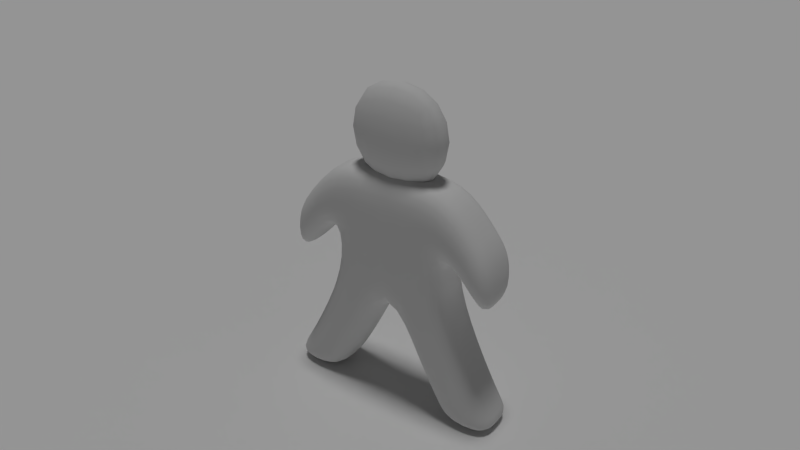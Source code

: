 # Source: doll.blend  (saved by Blender 2.66.1; exported with 4.5.12 LTS)
import bpy
from mathutils import Matrix  # noqa: F401  (used for matrix-valued properties, if any)

bpy.ops.wm.read_factory_settings(use_empty=True)
scene = bpy.context.scene
scene.name = 'Scene'

# ---- collections
col_collection_1 = bpy.data.collections.new('Collection 1'); scene.collection.children.link(col_collection_1)
col_collection_10 = bpy.data.collections.new('Collection 10'); scene.collection.children.link(col_collection_10)

# ---- materials (node trees are filled in below, after node groups)
mat_material = bpy.data.materials.new('Material')
mat_material.alpha_threshold = 0.0
mat_material.use_transparent_shadow = False
mat_material.roughness = 0.5
mat_material.line_color = (0.0, 0.0, 0.0, 1.0)

# ---- material node trees

# ---- world
world_world = bpy.data.worlds.new('World'); scene.world = world_world
world_world.color = (0.05088, 0.05088, 0.05088)
world_world.use_sun_shadow = False
world_world.sun_shadow_jitter_overblur = 0.0
world_world.cycles.sampling_method = 'MANUAL'
world_world.cycles.sample_map_resolution = 256

# ---- cameras
cam_camera = bpy.data.cameras.new('Camera')
cam_camera.clip_end = 100.0
cam_camera.lens = 35.0
cam_camera.sensor_width = 32.0
cam_camera.sensor_height = 18.0
cam_camera.ortho_scale = 7.314
cam_camera.dof.focus_distance = 0.0
cam_camera.dof.aperture_fstop = 128.0

# ---- lights
light_moon = bpy.data.lights.new('Moon', 'SUN')
light_moon.transmission_factor = 0.0
light_moon.angle = 0.1993
light_moon.energy = 1.0
light_moon.shadow_buffer_clip_start = 0.5
light_moon.shadow_soft_size = 0.1
light_moon.shadow_cascade_max_distance = 1000.0
light_moon.cycles.use_multiple_importance_sampling = False

# ---- meshes
me_cube = bpy.data.meshes.new('Cube')
me_cube.from_pydata([(1.0, 0.4818, -1.0), (1.0, -0.4804, -1.0), (1.0, 0.4818, 1.0), (1.0, -0.4804, 1.0), (1.0, 0.0007163, -1.0), (1.0, 0.4818, 0.0), (1.0, -0.4804, 0.0), (1.0, 0.0007161, 1.0), (1.0, 0.0007162, 0.0), (1.509, 0.4818, 0.4233), (1.509, -0.4804, 0.4233), (1.509, 0.4818, -0.5767), (1.509, -0.4804, -0.5767), (1.509, 0.0007159, 0.4233), (1.509, 0.000716, -0.5767), (1.882, 0.4818, -0.05162), (1.882, -0.4804, -0.05162), (1.882, 0.4818, -1.052), (1.882, -0.4804, -1.052), (1.882, 0.0007158, -0.05162), (1.882, 0.000716, -1.052), (1.543, 0.4818, -2.221), (1.543, -0.4804, -2.221), (1.543, 0.0007164, -2.221), (0.5428, 0.4818, -2.221), (0.5428, -0.4804, -2.221), (0.5428, 0.0007165, -2.221), (1.916, 0.4818, -2.9), (1.916, -0.4804, -2.9), (1.916, 0.0007164, -2.9), (0.9159, 0.4818, -2.9), (0.9159, -0.4804, -2.9), (0.9159, 0.0007165, -2.9), (2.119, 0.4818, -3.239), (2.119, -0.4804, -3.239), (2.119, 0.0007164, -3.239), (1.119, 0.4818, -3.239), (1.119, -0.4804, -3.239), (1.119, 0.0007165, -3.239), (-1.0, 0.4818, -1.0), (-1.0, -0.4804, -1.0), (-1.0, 0.4818, 1.0), (-1.0, -0.4804, 1.0), (-1.0, 0.0007163, -1.0), (-1.788e-07, 0.4818, -1.0), (-1.0, 0.4818, 0.0), (0.0, -0.4804, -1.0), (-1.0, -0.4804, 0.0), (-1.0, 0.0007161, 1.0), (-2.384e-07, 0.4818, 1.0), (5.364e-07, -0.4804, 1.0), (-5.96e-08, 0.0007164, -1.0), (1.49e-07, 0.0007162, 1.0), (-1.0, 0.0007162, 0.0), (2.98e-07, -0.4804, 0.0), (-2.384e-07, 0.4818, 0.0), (-1.509, 0.4818, 0.4233), (-1.509, -0.4804, 0.4233), (-1.509, 0.4818, -0.5767), (-1.509, -0.4804, -0.5767), (-1.509, 0.0007159, 0.4233), (-1.509, 0.000716, -0.5767), (-1.882, 0.4818, -0.05162), (-1.882, -0.4804, -0.05162), (-1.882, 0.4818, -1.052), (-1.882, -0.4804, -1.052), (-1.882, 0.0007158, -0.05162), (-1.882, 0.000716, -1.052), (-1.543, 0.4818, -2.221), (-1.543, -0.4804, -2.221), (-1.543, 0.0007164, -2.221), (-0.5428, 0.4818, -2.221), (-0.5428, -0.4804, -2.221), (-0.5428, 0.0007165, -2.221), (-1.916, 0.4818, -2.9), (-1.916, -0.4804, -2.9), (-1.916, 0.0007164, -2.9), (-0.9159, 0.4818, -2.9), (-0.9159, -0.4804, -2.9), (-0.9159, 0.0007165, -2.9), (-2.119, 0.4818, -3.239), (-2.119, -0.4804, -3.239), (-2.119, 0.0007164, -3.239), (-1.119, 0.4818, -3.239), (-1.119, -0.4804, -3.239), (-1.119, 0.0007165, -3.239), (-1.0, -0.4726, 0.5929), (-1.0, 0.4896, 0.5929), (1.0, 0.4896, 0.5929), (1.0, -0.4726, 0.5929), (-1.0, -0.4726, 2.593), (-1.0, 0.4896, 2.593), (1.0, 0.4896, 2.593), (1.0, -0.4726, 2.593)], [], [(8, 5, 11, 14), (44, 0, 21, 24), (51, 44, 24, 26), (7, 52, 50, 3), (2, 49, 52, 7), (4, 8, 6, 1), (0, 5, 8, 4), (2, 7, 13, 9), (1, 6, 54, 46), (6, 3, 50, 54), (2, 5, 55, 49), (5, 0, 44, 55), (14, 11, 17, 20), (13, 10, 16, 19), (3, 6, 12, 10), (6, 8, 14, 12), (5, 2, 9, 11), (7, 3, 10, 13), (20, 19, 16, 18), (17, 15, 19, 20), (10, 12, 18, 16), (12, 14, 20, 18), (11, 9, 15, 17), (9, 13, 19, 15), (26, 24, 30, 32), (24, 21, 27, 30), (0, 4, 23, 21), (46, 51, 26, 25), (1, 46, 25, 22), (4, 1, 22, 23), (28, 31, 37, 34), (29, 28, 34, 35), (21, 23, 29, 27), (23, 22, 28, 29), (22, 25, 31, 28), (25, 26, 32, 31), (33, 35, 38, 36), (35, 34, 37, 38), (31, 32, 38, 37), (30, 27, 33, 36), (32, 30, 36, 38), (27, 29, 35, 33), (53, 61, 58, 45), (44, 71, 68, 39), (51, 73, 71, 44), (48, 42, 50, 52), (41, 48, 52, 49), (43, 40, 47, 53), (39, 43, 53, 45), (41, 56, 60, 48), (40, 46, 54, 47), (47, 54, 50, 42), (41, 49, 55, 45), (45, 55, 44, 39), (61, 67, 64, 58), (60, 66, 63, 57), (42, 57, 59, 47), (47, 59, 61, 53), (45, 58, 56, 41), (48, 60, 57, 42), (67, 65, 63, 66), (64, 67, 66, 62), (57, 63, 65, 59), (59, 65, 67, 61), (58, 64, 62, 56), (56, 62, 66, 60), (73, 79, 77, 71), (71, 77, 74, 68), (39, 68, 70, 43), (46, 72, 73, 51), (40, 69, 72, 46), (43, 70, 69, 40), (75, 81, 84, 78), (76, 82, 81, 75), (68, 74, 76, 70), (70, 76, 75, 69), (69, 75, 78, 72), (72, 78, 79, 73), (80, 83, 85, 82), (82, 85, 84, 81), (78, 84, 85, 79), (77, 83, 80, 74), (79, 85, 83, 77), (74, 80, 82, 76), (90, 91, 87, 86), (91, 92, 88, 87), (92, 93, 89, 88), (93, 90, 86, 89), (86, 87, 88, 89), (93, 92, 91, 90)])
me_cube.polygons.foreach_set('use_smooth', [True] * 90)
me_cube.materials.append(mat_material)
me_cube.use_remesh_preserve_volume = False
me_cube.use_remesh_preserve_attributes = False
me_cube.use_mirror_vertex_groups = False
me_cube.update()
me_plane = bpy.data.meshes.new('Plane')
me_plane.from_pydata([(1.0, -1.0, 0.0), (-1.0, -1.0, 0.0), (1.0, 1.0, 0.0), (-1.0, 1.0, 0.0)], [], [(1, 0, 2, 3)])
me_plane.use_remesh_preserve_volume = False
me_plane.use_remesh_preserve_attributes = False
me_plane.use_mirror_vertex_groups = False
me_plane.update()

# ---- objects
ob_house = bpy.data.objects.new('House', me_cube)
ob_sun = bpy.data.objects.new('Sun', light_moon)
ob_plane = bpy.data.objects.new('Plane', me_plane)
ob_camera = bpy.data.objects.new('Camera', cam_camera)

# ---- transforms, parenting, visibility, modifiers, constraints
ob_house.location = (0.0, 0.0, 0.0)
ob_house.lock_rotations_4d = False
ob_house.empty_display_type = 'ARROWS'
ob_house.lineart.crease_threshold = 0.0
_m = ob_house.modifiers.new('Subsurf', 'SUBSURF')
_m.uv_smooth = 'PRESERVE_CORNERS'
_m.quality = 2
_m.levels = 2
_m.show_only_control_edges = False
ob_sun.location = (-12.48, 1.369, 8.388)
ob_sun.lineart.crease_threshold = 0.0
ob_plane.location = (0.07583, 1.0, -3.276)
ob_plane.scale = (-59.69, -59.69, -59.69)
ob_plane.lineart.crease_threshold = 0.0
ob_camera.location = (7.0, -10.0, 7.0)
ob_camera.rotation_euler = (1.109, 0.01082, 0.8149)
ob_camera.lock_rotations_4d = False
ob_camera.empty_display_type = 'ARROWS'
ob_camera.color = (0.0, 0.0, 0.0, 0.0)
ob_camera.display_type = 'WIRE'
ob_camera.lineart.crease_threshold = 0.0
_c = ob_camera.constraints.new('TRACK_TO'); _c.name = 'AutoTrack'
_c.target = ob_house

# ---- collection membership
col_collection_1.objects.link(ob_house)
col_collection_10.objects.link(ob_sun)
col_collection_10.objects.link(ob_plane)
col_collection_10.objects.link(ob_camera)

# ---- scene / render settings (as saved in the file)
scene.camera = ob_camera
scene.frame_start = 1; scene.frame_end = 250; scene.frame_set(1)
scene.render.engine = 'BLENDER_EEVEE_NEXT'
scene.render.image_settings.color_mode = 'RGB'
scene.render.image_settings.compression = 90
scene.render.resolution_percentage = 50
scene.render.dither_intensity = 0.0
scene.render.bake_margin = 2
scene.cycles.use_denoising = False
scene.cycles.samples = 10
scene.cycles.sampling_pattern = 'TABULATED_SOBOL'
scene.cycles.light_sampling_threshold = 0.0
scene.cycles.use_adaptive_sampling = False
scene.cycles.use_light_tree = False
scene.cycles.blur_glossy = 0.0
scene.cycles.volume_bounces = 1
scene.cycles.pixel_filter_type = 'GAUSSIAN'
scene.cycles.sample_clamp_indirect = 0.0
scene.view_settings.view_transform = 'Standard'
bpy.context.view_layer.update()
